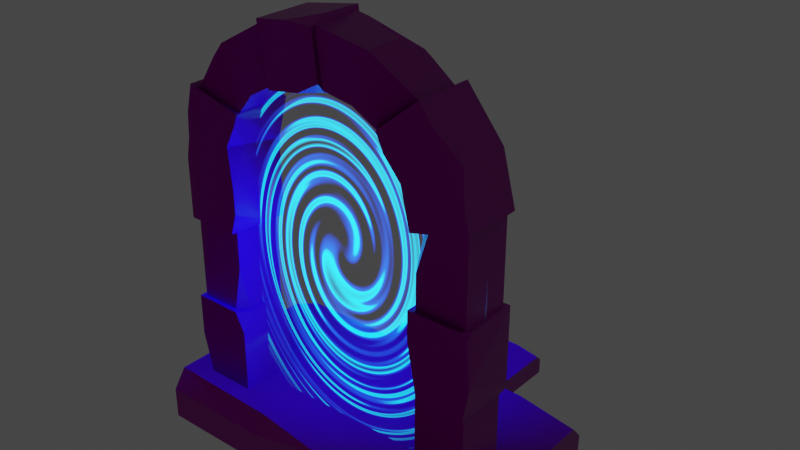 # Source: magicPortal.blend  (saved by Blender 3.6.13; exported with 4.5.12 LTS)
import bpy
from mathutils import Matrix  # noqa: F401  (used for matrix-valued properties, if any)

bpy.ops.wm.read_factory_settings(use_empty=True)
scene = bpy.context.scene
scene.name = 'Scene'

# ---- collections
col_collection = bpy.data.collections.new('Collection'); scene.collection.children.link(col_collection)

# ---- images (referenced by path relative to the original .blend; pixels are not part of the script)
import os
ASSET_DIR = os.environ.get("B2B_ASSET_DIR", "")  # directory of the original .blend (textures are referenced by path, not embedded)
HERE = os.path.dirname(os.path.abspath(__file__))  # packed textures are extracted next to this script under _unpacked/

def load_image(name, relpath, width, height, colorspace="sRGB"):
    """Load a texture the original file referenced (path relative to the .blend, or extracted next to this script)."""
    p = next((c for c in (os.path.join(HERE, relpath), os.path.join(ASSET_DIR, relpath)) if relpath and os.path.exists(c)), "")
    if p:
        img = bpy.data.images.load(p, check_existing=True)
        img.name = name
    else:  # same state as the original file: an image datablock whose file is absent (Cycles renders it pink)
        img = bpy.data.images.new(name, width, height)
        img.source = "FILE"
        img.filepath = "//" + (relpath or name)
    img.colorspace_settings.name = colorspace
    return img
img_stylized_concrete_basecolor_jpg_002 = load_image('Stylized_Concrete_basecolor.jpg.002', 'Stylized_Concrete_basecolor.jpg', 1024, 1024, 'sRGB')
img_stylized_concrete_roughness_jpg_002 = load_image('Stylized_Concrete_roughness.jpg.002', 'Stylized_Concrete_roughness.jpg', 1024, 1024, 'Non-Color')
img_stylized_concrete_normal_jpg_003 = load_image('Stylized_Concrete_normal.jpg.003', 'Stylized_Concrete_normal.jpg', 1024, 1024, 'Non-Color')

# ---- materials (node trees are filled in below, after node groups)
mat_rock_portal = bpy.data.materials.new('rock_portal')
mat_rock_portal.alpha_threshold = 0.0
mat_rock_portal.use_transparent_shadow = False
mat_rock_portal.roughness = 0.5
mat_rock_portal.line_color = (0.0, 0.0, 0.0, 1.0)
mat_magicportal_002 = bpy.data.materials.new('MagicPortal.002')
mat_magicportal_002.surface_render_method = 'BLENDED'
mat_magicportal_002.blend_method = 'BLEND'
mat_magicportal_002.use_transparent_shadow = False
mat_magicportal_002.roughness = 1.0
mat_magicparticles_002 = bpy.data.materials.new('magicParticles.002')
mat_magicparticles_002.use_transparent_shadow = False

# ---- node groups
ng_auto_smooth = bpy.data.node_groups.new('Auto Smooth', 'GeometryNodeTree')
_s = ng_auto_smooth.interface.new_socket(name='Geometry', in_out='OUTPUT', socket_type='NodeSocketGeometry')
_s = ng_auto_smooth.interface.new_socket(name='Geometry', in_out='INPUT', socket_type='NodeSocketGeometry')
_s = ng_auto_smooth.interface.new_socket(name='Angle', in_out='INPUT', socket_type='NodeSocketFloat')
_s.subtype = 'ANGLE'
_s.min_value = 0.0
_s.max_value = 3.142
ng_auto_smooth.is_modifier = True
_N = ng_auto_smooth.nodes; _L = ng_auto_smooth.links
n0 = _N.new('NodeGroupOutput'); n0.name = 'Group Output'; n0.location = (480, -100)
n1 = _N.new('NodeGroupInput'); n1.name = 'Group Input'; n1.location = (-420, -300)
n2 = _N.new('NodeGroupInput'); n2.name = 'Group Input.001'; n2.location = (-60, -100)
n3 = _N.new('GeometryNodeSetShadeSmooth'); n3.name = 'Set Shade Smooth'; n3.location = (120, -100)
n3.domain = 'EDGE'
n4 = _N.new('GeometryNodeSetShadeSmooth'); n4.name = 'Set Shade Smooth.001'; n4.location = (300, -100)
n5 = _N.new('GeometryNodeInputMeshEdgeAngle'); n5.name = 'Edge Angle'; n5.location = (-420, -220)
n6 = _N.new('GeometryNodeInputEdgeSmooth'); n6.name = 'Is Edge Smooth'; n6.location = (-60, -160)
n7 = _N.new('GeometryNodeInputShadeSmooth'); n7.name = 'Is Face Smooth'; n7.location = (-240, -340)
n8 = _N.new('FunctionNodeBooleanMath'); n8.name = 'Boolean Math'; n8.location = (-60, -220)
n9 = _N.new('FunctionNodeCompare'); n9.name = 'Compare'; n9.location = (-240, -180)
n9.operation = 'LESS_EQUAL'
_L.new(n5.outputs[0], n9.inputs[0])
_L.new(n4.outputs[0], n0.inputs[0])
_L.new(n1.outputs[1], n9.inputs[1])
_L.new(n9.outputs[0], n8.inputs[0])
_L.new(n7.outputs[0], n8.inputs[1])
_L.new(n2.outputs[0], n3.inputs[0])
_L.new(n6.outputs[0], n3.inputs[1])
_L.new(n3.outputs[0], n4.inputs[0])
_L.new(n8.outputs[0], n3.inputs[2])
n0.is_active_output = True

# ---- material node trees
mat_rock_portal.use_nodes = True; mat_rock_portal.node_tree.nodes.clear()
_N = mat_rock_portal.node_tree.nodes; _L = mat_rock_portal.node_tree.links
n0 = _N.new('ShaderNodeValue'); n0.name = 'Value'; n0.location = (-1454, -38)
n0.outputs[0].default_value = 0.6
n1 = _N.new('ShaderNodeTexCoord'); n1.name = 'Texture Coordinate'; n1.location = (-1461, 221)
n2 = _N.new('ShaderNodeNormalMap'); n2.name = 'Normal Map'; n2.location = (-608, -104)
n2.inputs[0].default_value = 1.5
n3 = _N.new('ShaderNodeOutputMaterial'); n3.name = 'Material Output'; n3.location = (324, 459)
n4 = _N.new('ShaderNodeBsdfPrincipled'); n4.name = 'Principled BSDF'; n4.location = (34, 459)
n4.distribution = 'GGX'
n4.subsurface_method = 'RANDOM_WALK_SKIN'
n4.inputs[3].default_value = 1.45
n4.inputs[13].default_value = 0.25
n4.inputs[27].default_value = (0.0, 0.0, 0.0, 1.0)
n4.inputs[28].default_value = 1.0
n5 = _N.new('ShaderNodeRGB'); n5.name = 'RGB'; n5.location = (-822, 649)
n5.outputs[0].default_value = (0.7031, 0.6473, 0.661, 1.0)
n6 = _N.new('ShaderNodeMix'); n6.name = 'Mix'; n6.location = (-561, 516)
n6.data_type = 'RGBA'
n6.blend_type = 'MULTIPLY'
n6.inputs[0].default_value = 0.8267
n7 = _N.new('ShaderNodeMapping'); n7.name = 'Mapping'; n7.location = (-1228, 198)
n8 = _N.new('ShaderNodeTexImage'); n8.name = 'Image Texture'; n8.location = (-928, 456)
n8.image = img_stylized_concrete_basecolor_jpg_002
n9 = _N.new('ShaderNodeTexImage'); n9.name = 'Image Texture.002'; n9.location = (-928, 176)
n9.image = img_stylized_concrete_roughness_jpg_002
n10 = _N.new('ShaderNodeTexImage'); n10.name = 'Image Texture.001'; n10.location = (-928, -104)
n10.image = img_stylized_concrete_normal_jpg_003
_L.new(n0.outputs[0], n7.inputs[3])
_L.new(n1.outputs[2], n7.inputs[0])
_L.new(n9.outputs[0], n4.inputs[2])
_L.new(n10.outputs[0], n2.inputs[1])
_L.new(n2.outputs[0], n4.inputs[5])
_L.new(n4.outputs[0], n3.inputs[0])
_L.new(n8.outputs[0], n6.inputs[6])
_L.new(n5.outputs[0], n6.inputs[7])
_L.new(n7.outputs[0], n8.inputs[0])
_L.new(n7.outputs[0], n9.inputs[0])
_L.new(n7.outputs[0], n10.inputs[0])
_L.new(n6.outputs[2], n4.inputs[0])
n3.is_active_output = True
mat_magicportal_002.use_nodes = True; mat_magicportal_002.node_tree.nodes.clear()
_N = mat_magicportal_002.node_tree.nodes; _L = mat_magicportal_002.node_tree.links
n0 = _N.new('ShaderNodeMapping'); n0.name = 'Mapping.001'; n0.location = (-971, -71)
n0.inputs[1].default_value = (-1.0, -1.0, -1.0)
n0.inputs[3].default_value = (2.0, 2.0, 2.0)
n1 = _N.new('ShaderNodeTexCoord'); n1.name = 'Texture Coordinate'; n1.location = (-1170, 283)
n2 = _N.new('ShaderNodeCombineXYZ'); n2.name = 'Combine XYZ'; n2.location = (-196, -66)
n3 = _N.new('ShaderNodeMath'); n3.name = 'Math'; n3.location = (-366, -72)
n3.inputs[1].default_value = 11.1
n4 = _N.new('ShaderNodeMath'); n4.name = 'Math.001'; n4.location = (-586, -73)
n4.operation = 'MULTIPLY'
n4.inputs[1].default_value = 12.0
n5 = _N.new('ShaderNodeMapping'); n5.name = 'Mapping'; n5.location = (58, 351)
n5.inputs[1].default_value = (0.5, 0.5, 0.5)
n6 = _N.new('ShaderNodeTexGradient'); n6.name = 'Gradient Texture.001'; n6.location = (-806, -70)
n6.gradient_type = 'SPHERICAL'
n7 = _N.new('ShaderNodeTexNoise'); n7.name = 'Noise Texture'; n7.location = (264, 341)
n7.inputs[4].default_value = 0.0
n8 = _N.new('ShaderNodeValToRGB'); n8.name = 'Color Ramp'; n8.location = (435, 344)
while len(n8.color_ramp.elements) > 1: n8.color_ramp.elements.remove(n8.color_ramp.elements[-1])
n8.color_ramp.elements[0].position = 0.4255; n8.color_ramp.elements[0].color = (0.0, 0.0, 0.0, 1.0)
_e = n8.color_ramp.elements.new(0.5745); _e.color = (0.0, 0.0648, 1.0, 1.0)
_e = n8.color_ramp.elements.new(0.6145); _e.color = (0.0, 0.4839, 1.0, 1.0)
_e = n8.color_ramp.elements.new(0.8382); _e.color = (0.0, 0.0, 0.0, 1.0)
_e = n8.color_ramp.elements.new(1.0); _e.color = (0.6825, 0.4473, 0.6987, 1.0)
n9 = _N.new('ShaderNodeOutputMaterial'); n9.name = 'Material Output'; n9.location = (1266, 346)
n10 = _N.new('ShaderNodeBsdfPrincipled'); n10.name = 'Principled BSDF'; n10.location = (994, 343)
n10.distribution = 'GGX'
n10.subsurface_method = 'RANDOM_WALK_SKIN'
n10.inputs[3].default_value = 1.45
n10.inputs[28].default_value = 21.0
n11 = _N.new('ShaderNodeMix'); n11.name = 'Mix'; n11.location = (735, -96)
n11.data_type = 'RGBA'
n11.blend_type = 'MULTIPLY'
n11.inputs[0].default_value = 0.9333
_L.new(n1.outputs[3], n5.inputs[0])
_L.new(n0.outputs[0], n6.inputs[0])
_L.new(n1.outputs[0], n0.inputs[0])
_L.new(n4.outputs[0], n3.inputs[0])
_L.new(n2.outputs[0], n5.inputs[2])
_L.new(n3.outputs[0], n2.inputs[2])
_L.new(n6.outputs[0], n4.inputs[0])
_L.new(n5.outputs[0], n7.inputs[0])
_L.new(n10.outputs[0], n9.inputs[0])
_L.new(n11.outputs[2], n10.inputs[4])
_L.new(n6.outputs[0], n11.inputs[6])
_L.new(n7.outputs[0], n8.inputs[0])
_L.new(n8.outputs[0], n10.inputs[27])
_L.new(n8.outputs[0], n11.inputs[7])
n9.is_active_output = True
mat_magicparticles_002.use_nodes = True; mat_magicparticles_002.node_tree.nodes.clear()
_N = mat_magicparticles_002.node_tree.nodes; _L = mat_magicparticles_002.node_tree.links
n0 = _N.new('ShaderNodeObjectInfo'); n0.name = 'Object Info'; n0.location = (-334, 289)
n1 = _N.new('ShaderNodeOutputMaterial'); n1.name = 'Material Output'; n1.location = (565, 256)
n2 = _N.new('ShaderNodeEmission'); n2.name = 'Emission'; n2.location = (310, 207)
n2.inputs[1].default_value = 5.5
n3 = _N.new('ShaderNodeMath'); n3.name = 'Math'; n3.location = (-152, 332)
n3.operation = 'MULTIPLY_ADD'
n3.inputs[1].default_value = 0.2
n4 = _N.new('ShaderNodeRGB'); n4.name = 'RGB'; n4.location = (-127, 140)
n4.outputs[0].default_value = (0.0, 1.0, 0.07207, 1.0)
n5 = _N.new('ShaderNodeHueSaturation'); n5.name = 'Hue/Saturation/Value'; n5.location = (45, 335)
_L.new(n2.outputs[0], n1.inputs[0])
_L.new(n0.outputs[5], n3.inputs[0])
_L.new(n3.outputs[0], n5.inputs[0])
_L.new(n4.outputs[0], n5.inputs[4])
_L.new(n5.outputs[0], n2.inputs[0])
n1.is_active_output = True

# ---- world
world_world = bpy.data.worlds.new('World'); scene.world = world_world
world_world.use_nodes = True; world_world.node_tree.nodes.clear()
_N = world_world.node_tree.nodes; _L = world_world.node_tree.links
n0 = _N.new('ShaderNodeOutputWorld'); n0.name = 'World Output'; n0.location = (300, 300)
n1 = _N.new('ShaderNodeBackground'); n1.name = 'Background'; n1.location = (10, 300)
n1.inputs[0].default_value = (0.05088, 0.05088, 0.05088, 1.0)
_L.new(n1.outputs[0], n0.inputs[0])
n0.is_active_output = True
world_world.color = (0.05088, 0.05088, 0.05088)
world_world.use_sun_shadow = False
world_world.sun_shadow_jitter_overblur = 0.0

# ---- lights
light_point_005 = bpy.data.lights.new('Point.005', 'POINT')
light_point_005.color = (0.0, 0.4328, 0.9047)
light_point_005.transmission_factor = 0.0
light_point_005.use_shadow = False
light_point_005.energy = 100.0
light_point_005.shadow_maximum_resolution = 0.006
light_point_005.use_absolute_resolution = True

# ---- meshes
me_plane_008 = bpy.data.meshes.new('Plane.008')
me_plane_008.from_pydata([(1.682, 0.629, 3.546), (1.265, 0.629, 4.069), (-0.007186, 0.629, 4.517), (1.832, 0.629, 2.963), (1.832, -0.05447, 2.963), (1.265, -0.05447, 4.069), (-1.833, 0.629, 2.958), (-1.838, 0.629, 0.03434), (-0.6605, -0.05447, 4.408), (-1.684, -0.05447, 3.537), (-0.6605, 0.629, 4.408), (-1.684, 0.629, 3.537), (1.835, 0.629, 1.98), (-1.835, -0.05447, 1.98), (-1.836, -0.05447, 1.007), (0.7271, 0.629, 3.643), (1.168, 0.629, 2.79), (-1.152, -0.05447, 0.03339), (1.168, -0.05447, 2.79), (1.069, -0.05447, 3.24), (-1.152, 0.629, 0.03339), (-0.5476, -0.05447, 3.731), (-1.02, -0.05447, 3.366), (0.1058, 0.629, 3.84), (-0.5476, 0.629, 3.731), (-1.02, 0.629, 3.366), (-1.153, 0.629, 2.871), (1.149, -0.05447, 1.979), (1.15, 0.629, 1.006), (-1.149, 0.629, 1.978), (1.741, -0.05447, 1.979), (1.835, 0.03982, 1.98), (1.835, -0.05447, 1.885), (1.264, -0.05447, 1.006), (1.15, 0.05918, 1.006), (1.149, -0.05447, 1.639), (1.594, -0.05447, 3.502), (1.412, -0.05447, 3.884), (1.682, 0.04359, 3.546), (1.781, -0.05447, 3.162), (-1.15, -0.05447, 2.222), (-1.149, 0.4374, 1.978), (-1.222, -0.05447, 1.978), (1.883, -0.05447, 1.389), (1.814, -0.05447, 1.007), (1.814, 0.629, 1.007), (1.836, 0.629, 1.108), (-1.785, -0.05447, 2.924), (-1.834, -0.05447, 2.689), (-1.833, 0.404, 2.958), (-1.766, -0.05447, 3.218), (-1.729, -0.05447, 0.03419), (-1.838, 0.05389, 0.03434), (-1.837, -0.05447, 0.5156), (-1.782, 0.629, 1.006), (-1.836, 0.2497, 1.007), (-1.837, 0.629, 0.6277), (-0.2942, -0.0566, 4.462), (-0.007164, 0.1751, 4.53), (0.04076, -0.0566, 4.46), (1.069, 0.5292, 3.24), (1.153, 0.629, 2.881), (1.158, 0.629, 3.285), (0.9068, 0.629, 3.431), (1.216, 0.629, 1.979), (1.156, 0.236, 1.979), (1.15, 0.629, 1.336), (0.867, -0.05447, 3.478), (0.7271, 0.1617, 3.643), (0.7819, -0.05447, 3.673), (0.1024, -0.0554, 3.942), (0.1058, 0.02839, 3.84), (-0.1624, -0.05447, 3.795), (-1.073, -0.05447, 3.222), (-1.153, 0.1243, 2.96), (-1.151, -0.05447, 2.496), (-1.2, -0.05447, 2.975), (-1.834, 0.629, 2.547), (-1.835, 0.5376, 1.98), (-1.743, 0.629, 1.979), (-1.151, 0.629, 0.2828), (-1.15, 0.5197, 1.006), (-1.259, 0.629, 1.006), (-1.15, -0.05447, 0.7774), (-1.266, -0.05447, 1.006), (-1.15, 0.06166, 1.006)], [], [(79, 29, 41, 42, 13, 78), (39, 4, 3, 0, 38), (45, 28, 66, 64, 12, 46), (7, 20, 17, 51, 52), (41, 29, 26, 74, 75, 40), (3, 16, 61, 62, 0), (59, 70, 71, 23, 2, 58), (1, 15, 68, 69, 5), (17, 20, 80, 81, 85, 83), (9, 22, 25, 11), (8, 57, 58, 2, 10), (50, 9, 11, 6, 49), (13, 42, 40, 75, 76, 47, 48), (19, 60, 61, 16, 18), (10, 24, 21, 8), (2, 23, 24, 10), (13, 48, 49, 6, 77, 78), (11, 25, 26, 6), (4, 18, 16, 3), (5, 69, 67, 19, 36, 37), (5, 37, 38, 0, 1), (30, 27, 35, 33, 44, 43, 32), (30, 32, 31), (12, 64, 65, 27, 30, 31), (33, 35, 34), (44, 33, 34, 28, 45), (36, 39, 38, 37), (36, 19, 18, 4, 39), (40, 42, 41), (43, 44, 45, 46), (32, 43, 46, 12, 31), (47, 50, 49, 48), (74, 26, 25, 22, 73), (51, 53, 52), (14, 84, 85, 81, 82, 54, 55), (54, 56, 55), (53, 14, 55, 56, 7, 52), (57, 59, 58), (21, 24, 23, 71, 72), (60, 63, 62, 61), (0, 62, 63, 15, 1), (64, 66, 65), (27, 65, 66, 28, 34, 35), (67, 69, 68), (68, 15, 63, 60, 19, 67), (70, 72, 71), (8, 21, 72, 70, 59, 57), (73, 76, 75, 74), (47, 76, 73, 22, 9, 50), (77, 79, 78), (6, 26, 29, 79, 77), (80, 82, 81), (54, 82, 80, 20, 7, 56), (83, 85, 84), (51, 17, 83, 84, 14, 53)])
_uv = me_plane_008.uv_layers.new(name='UVMap')
_uv.uv.foreach_set('vector', [0.0, 0.0, 0.0, 0.0, 0.0, 0.0, 0.0, 0.0, 0.0, 0.0, 0.0, 0.0, 0.0, 0.0, 0.0, 0.0, 0.0, 0.0, 0.0, 0.0, 0.0, 0.0, 0.0, 0.0, 0.0, 0.0, 0.0, 0.0, 0.0, 0.0, 0.0, 0.0, 0.0, 0.0, 0.0, 0.0, 0.0, 0.0, 0.0, 0.0, 0.0, 0.0, 0.0, 0.0, 0.0, 0.0, 0.0, 0.0, 0.0, 0.0, 0.0, 0.0, 0.0, 0.0, 0.0, 0.0, 0.0, 0.0, 0.0, 0.0, 0.0, 0.0, 0.0, 0.0, 0.0, 0.0, 0.0, 0.0, 0.0, 0.0, 0.0, 0.0, 0.0, 0.0, 0.0, 0.0, 0.0, 0.0, 0.0, 0.0, 0.0, 0.0, 0.0, 0.0, 0.0, 0.0, 0.0, 0.0, 0.0, 0.0, 0.0, 0.0, 0.0, 0.0, 0.0, 0.0, 0.0, 0.0, 0.0, 0.0, 0.0, 0.0, 0.0, 0.0, 0.0, 0.0, 0.0, 0.0, 0.0, 0.0, 0.0, 0.0, 0.0, 0.0, 0.0, 0.0, 0.0, 0.0, 0.0, 0.0, 0.0, 0.0, 0.0, 0.0, 0.0, 0.0, 0.0, 0.0, 0.0, 0.0, 0.0, 0.0, 0.0, 0.0, 0.0, 0.0, 0.0, 0.0, 0.0, 0.0, 0.0, 0.0, 0.0, 0.0, 0.0, 0.0, 0.0, 0.0, 0.0, 0.0, 0.0, 0.0, 0.0, 0.0, 0.0, 0.0, 0.0, 0.0, 0.0, 0.0, 0.0, 0.0, 0.0, 0.0, 0.0, 0.0, 0.0, 0.0, 0.0, 0.0, 0.0, 0.0, 0.0, 0.0, 0.0, 0.0, 0.0, 0.0, 0.0, 0.0, 0.0, 0.0, 0.0, 0.0, 0.0, 0.0, 0.0, 0.0, 0.0, 0.0, 0.0, 0.0, 0.0, 0.0, 0.0, 0.0, 0.0, 0.0, 0.0, 0.0, 0.0, 0.0, 0.0, 0.0, 0.0, 0.0, 0.0, 0.0, 0.0, 0.0, 0.0, 0.0, 0.0, 0.0, 0.0, 0.0, 0.0, 0.0, 0.0, 0.0, 0.0, 0.0, 0.0, 0.0, 0.0, 0.0, 0.0, 0.0, 0.0, 0.0, 0.0, 0.0, 0.0, 0.0, 0.0, 0.0, 0.0, 0.0, 0.0, 0.0, 0.0, 0.0, 0.0, 0.0, 0.0, 0.0, 0.0, 0.0, 0.0, 0.0, 0.0, 0.0, 0.0, 0.0, 0.0, 0.0, 0.0, 0.0, 0.0, 0.0, 0.0, 0.0, 0.0, 0.0, 0.0, 0.0, 0.0, 0.0, 0.0, 0.0, 0.0, 0.0, 0.0, 0.0, 0.0, 0.0, 0.0, 0.0, 0.0, 0.0, 0.0, 0.0, 0.0, 0.0, 0.0, 0.0, 0.0, 0.0, 0.0, 0.0, 0.0, 0.0, 0.0, 0.0, 0.0, 0.0, 0.0, 0.0, 0.0, 0.0, 0.0, 0.0, 0.0, 0.0, 0.0, 0.0, 0.0, 0.0, 0.0, 0.0, 0.0, 0.0, 0.0, 0.0, 0.0, 0.0, 0.0, 0.0, 0.0, 0.0, 0.0, 0.0, 0.0, 0.0, 0.0, 0.0, 0.0, 0.0, 0.0, 0.0, 0.0, 0.0, 0.0, 0.0, 0.0, 0.0, 0.0, 0.0, 0.0, 0.0, 0.0, 0.0, 0.0, 0.0, 0.0, 0.0, 0.0, 0.0, 0.0, 0.0, 0.0, 0.0, 0.0, 0.0, 0.0, 0.0, 0.0, 0.0, 0.0, 0.0, 0.0, 0.0, 0.0, 0.0, 0.0, 0.0, 0.0, 0.0, 0.0, 0.0, 0.0, 0.0, 0.0, 0.0, 0.0, 0.0, 0.0, 0.0, 0.0, 0.0, 0.0, 0.0, 0.0, 0.0, 0.0, 0.0, 0.0, 0.0, 0.0, 0.0, 0.0, 0.0, 0.0, 0.0, 0.0, 0.0, 0.0, 0.0, 0.0, 0.0, 0.0, 0.0, 0.0, 0.0, 0.0, 0.0, 0.0, 0.0, 0.0, 0.0, 0.0, 0.0, 0.0, 0.0, 0.0, 0.0, 0.0, 0.0, 0.0, 0.0, 0.0, 0.0, 0.0, 0.0, 0.0, 0.0, 0.0, 0.0, 0.0, 0.0, 0.0, 0.0, 0.0, 0.0, 0.0, 0.0, 0.0, 0.0, 0.0, 0.0, 0.0, 0.0, 0.0, 0.0, 0.0, 0.0, 0.0, 0.0, 0.0, 0.0, 0.0, 0.0, 0.0, 0.0, 0.0, 0.0, 0.0, 0.0, 0.0, 0.0, 0.0, 0.0, 0.0, 0.0, 0.0, 0.0, 0.0, 0.0, 0.0, 0.0, 0.0, 0.0, 0.0, 0.0, 0.0, 0.0, 0.0, 0.0, 0.0, 0.0, 0.0, 0.0, 0.0, 0.0, 0.0, 0.0, 0.0, 0.0, 0.0, 0.0, 0.0, 0.0, 0.0, 0.0, 0.0, 0.0, 0.0, 0.0, 0.0, 0.0, 0.0, 0.0, 0.0, 0.0, 0.0, 0.0, 0.0, 0.0, 0.0, 0.0, 0.0, 0.0, 0.0, 0.0, 0.0, 0.0, 0.0, 0.0, 0.0, 0.0, 0.0, 0.0, 0.0, 0.0])
_uv = me_plane_008.uv_layers.new(name='automap')
_uv.uv.foreach_set('vector', [-0.3624, 0.3001, -0.04947, 0.3001, -0.04947, 0.4009, -0.08804, 0.6598, -0.4105, 0.6598, -0.4105, 0.3482, 0.8595, 0.6598, 0.7546, 0.6598, 0.7546, 0.3001, 1.061, 0.3001, 1.061, 0.6082, 1.51, -0.2749, 1.161, -0.2754, 1.16, -0.1016, 1.195, 0.2368, 1.521, 0.237, 1.521, -0.2215, -0.4119, 0.3001, -0.0509, 0.3001, -0.0509, 0.6598, -0.3549, 0.6598, -0.4119, 0.6028, 0.2363, 0.4009, 0.2363, 0.3001, 0.7062, 0.3001, 0.7531, 0.5657, 0.509, 0.6598, 0.3649, 0.6598, 1.519, 0.7546, 1.17, 0.6635, 1.162, 0.7112, 1.165, 0.9239, 1.44, 1.061, 1.542, 0.6609, 1.27, 0.6603, 1.216, 0.6162, 1.216, 0.3001, 1.572, 0.3001, 1.579, 0.539, 1.221, 0.3001, 0.9379, 0.3001, 0.9379, 0.546, 0.9667, 0.6598, 1.221, 0.6598, -0.7873, 0.6598, -0.7873, 0.3001, -0.656, 0.3001, -0.2754, 0.3576, -0.2754, 0.5987, -0.3956, 0.6598, -0.3311, 0.6598, 0.01858, 0.6598, 0.01858, 0.3001, -0.3311, 0.3001, 0.2075, 0.6598, 0.4003, 0.6609, 0.5514, 0.539, 0.5514, 0.3001, 0.2075, 0.3001, 0.8889, 0.6598, 1.057, 0.6598, 1.057, 0.3001, 0.7518, 0.3001, 0.7518, 0.4185, -0.4105, 0.237, -0.08804, 0.2365, -0.05013, 0.3649, -0.05074, 0.509, -0.07642, 0.761, -0.3843, 0.7339, -0.41, 0.6102, 0.9005, 0.6598, 0.9005, 0.3526, 0.7112, 0.3001, 0.6635, 0.3001, 0.6635, 0.6598, 1.515, 0.3001, 1.159, 0.3001, 1.159, 0.6598, 1.515, 0.6598, 0.5514, 1.572, 0.6108, 1.216, 0.267, 1.159, 0.2075, 1.515, 0.237, 0.6598, 0.6102, 0.6598, 0.7518, 0.4185, 0.7518, 0.3001, 0.5355, 0.3001, 0.237, 0.3482, -0.3311, 1.057, 0.01858, 0.9667, -0.05187, 0.7062, -0.4098, 0.7518, 1.519, 0.6598, 1.17, 0.6598, 1.17, 0.3001, 1.519, 0.3001, 1.221, 1.337, 0.9667, 1.128, 1.011, 1.026, 1.118, 0.9005, 1.394, 1.038, 1.298, 1.239, 1.337, 0.6598, 1.239, 0.6598, 1.061, 0.6082, 1.061, 0.3001, 1.337, 0.3001, 1.471, 0.237, 1.16, 0.2365, 1.16, 0.05754, 1.22, -0.2753, 1.51, -0.2749, 1.546, -0.07364, 1.521, 0.1874, 1.471, 0.6598, 1.521, 0.6598, 1.521, 0.6102, 1.521, 0.3001, 1.195, 0.3001, 1.164, 0.5069, 1.16, 0.6598, 1.471, 0.6598, 1.521, 0.6102, 1.22, -0.2753, 1.16, 0.05754, 1.161, -0.2754, 1.51, 0.6598, 1.22, 0.6598, 1.161, 0.6, 1.161, 0.3001, 1.51, 0.3001, 1.394, 1.038, 1.492, 0.8595, 1.44, 1.061, 1.298, 1.239, 1.394, 1.038, 1.118, 0.9005, 1.17, 0.6635, 1.519, 0.7546, 1.492, 0.8595, 0.3649, 0.6598, 0.2365, 0.6598, 0.2363, 0.4009, -0.07364, 0.6598, -0.2749, 0.6598, -0.2749, 0.3001, -0.2215, 0.3001, 0.1874, 0.6598, -0.07364, 0.6598, -0.2215, 0.3001, 0.237, 0.3001, 0.237, 0.6102, 0.7339, 0.6598, 0.8889, 0.6598, 0.7518, 0.4185, 0.6102, 0.6598, 0.7531, 0.5657, 0.7062, 0.3001, 0.9667, 0.3001, 0.9667, 0.6598, 0.8908, 0.6598, -0.7868, 0.6598, -0.5334, 0.6598, -0.7868, 0.6028, -0.4112, 0.6598, -0.1113, 0.6598, -0.05019, 0.5987, -0.05019, 0.3576, -0.1077, 0.3001, -0.3828, 0.3001, -0.4112, 0.4997, -0.2751, 0.3001, -0.4745, 0.3001, -0.2749, 0.4997, -0.5334, 0.6598, -0.2749, 0.6598, -0.2749, 0.4997, -0.4745, 0.3001, -0.7868, 0.3001, -0.7868, 0.6028, 0.4003, 0.6609, 0.5766, 0.6609, 0.5514, 0.539, 0.267, 0.6598, 0.267, 0.3001, 0.6108, 0.3001, 0.6108, 0.6162, 0.4697, 0.6598, 1.118, 0.9005, 1.032, 1.001, 1.165, 0.9239, 1.162, 0.7112, 1.44, 1.061, 1.165, 0.9239, 1.032, 1.001, 0.9379, 1.112, 1.221, 1.337, 0.2368, 0.3001, -0.1016, 0.3001, 0.2365, 0.5069, 0.2365, 0.6598, 0.2365, 0.5069, -0.1016, 0.3001, -0.2754, 0.3001, -0.2754, 0.6, 0.05754, 0.6598, 1.026, 0.6598, 1.128, 0.6598, 1.112, 0.546, 1.112, 0.546, 1.112, 0.3001, 1.001, 0.3001, 0.9005, 0.3526, 0.9005, 0.6598, 1.026, 0.6598, 0.6091, 1.27, 0.4697, 1.193, 0.6108, 1.216, 0.2075, 1.515, 0.267, 1.159, 0.4697, 1.193, 0.6091, 1.27, 0.5766, 1.542, 0.4003, 1.544, 0.8908, 0.6598, 0.761, 0.6598, 0.509, 0.6598, 0.7531, 0.5657, -0.3843, 0.7339, -0.07642, 0.761, -0.009545, 0.8908, 0.01858, 0.9667, -0.3311, 1.057, -0.3744, 0.8889, 0.5355, 0.3001, 0.2369, 0.3001, 0.237, 0.3482, -0.4098, 0.7518, -0.05187, 0.7062, -0.04947, 0.2363, -0.3624, 0.2369, -0.4101, 0.5355, -0.656, 0.3001, -0.2753, 0.3001, -0.2754, 0.3576, -0.3828, -0.2751, -0.1077, -0.2753, -0.05072, -0.656, -0.0509, -0.7873, -0.4119, -0.7868, -0.4115, -0.4745, -0.3956, 0.6598, -0.2754, 0.5987, -0.2753, 0.6598, -0.3549, -0.7868, -0.0509, -0.7873, -0.05035, -0.3956, -0.1113, -0.2753, -0.4112, -0.2749, -0.4116, -0.5334])
_uv.active_render = True
me_plane_008.materials.append(mat_rock_portal)
me_plane_008.auto_texspace = False
me_plane_008.update()
me_plane_010 = bpy.data.meshes.new('Plane.010')
me_plane_010.from_pydata([(-2.042, -1.018, -0.5571), (2.042, -1.018, -0.5571), (-2.042, 1.459, -0.5571), (2.042, 1.459, -0.5571), (0.6806, -1.018, 0.03887), (-0.6806, 1.459, 0.03887), (-0.6806, -1.018, -0.5571), (0.6806, -1.018, -0.5571), (0.6806, 1.459, -0.5571), (-0.6806, 1.459, -0.5571), (-2.042, 0.2203, 0.03887), (2.042, 0.2203, 0.03887), (-2.042, 0.2203, -0.5571), (2.042, 0.2203, -0.5571), (-0.6806, 0.2203, -0.5571), (0.6806, 0.2203, -0.5571), (-0.6806, 0.2203, 0.03887), (0.6806, 0.2203, 0.03887), (-2.042, -0.8405, 0.03887), (-2.042, -1.018, -0.1829), (-0.6806, -1.018, -0.1829), (-0.6806, -0.8845, 0.03887), (0.2137, -1.018, 0.03887), (2.042, -0.7736, 0.03887), (2.042, -1.018, -0.2059), (1.797, -1.018, 0.03887), (1.258, 1.459, 0.03887), (2.042, 1.459, -0.1217), (2.042, 1.298, 0.03887), (-2.042, 1.252, 0.03887), (-2.042, 1.459, -0.4021), (-1.835, 1.459, 0.03887), (-0.4893, 1.459, 0.03887), (0.6806, 1.459, -0.1068), (0.8263, 1.459, 0.03887), (0.6806, 1.313, 0.03887)], [], [(15, 8, 3, 13), (24, 1, 13, 11, 23), (19, 0, 6, 20), (30, 2, 12, 10, 29), (33, 8, 9, 5, 32), (27, 3, 8, 33, 34, 26), (22, 4, 17, 16, 21), (12, 2, 9, 14), (14, 9, 8, 15), (5, 9, 2, 30, 31), (17, 11, 28, 26, 34, 35), (20, 6, 7, 4, 22), (10, 12, 0, 19, 18), (6, 14, 15, 7), (0, 12, 14, 6), (7, 15, 13, 1), (4, 7, 1, 24, 25), (20, 22, 21), (18, 19, 20, 21), (18, 21, 16, 10), (23, 25, 24), (4, 25, 23, 11, 17), (26, 28, 27), (11, 13, 3, 27, 28), (29, 31, 30), (10, 16, 5, 31, 29), (32, 35, 34, 33), (16, 17, 35, 32, 5)])
_uv = me_plane_010.uv_layers.new(name='UVMap')
_uv.uv.foreach_set('vector', [0.6667, 0.5, 0.6667, 1.0, 1.0, 1.0, 1.0, 0.5, 1.0, 0.0, 1.0, 0.0, 1.0, 0.5, 1.0, 0.5, 1.0, 0.09881, 0.0, 0.0, 0.0, 0.0, 0.3333, 0.0, 0.3333, 0.0, 0.0, 1.0, 0.0, 1.0, 0.0, 0.5, 0.0, 0.5, 0.0, 0.9167, 0.6667, 1.0, 0.6667, 1.0, 0.3333, 1.0, 0.3333, 1.0, 0.631, 1.0, 1.0, 1.0, 1.0, 1.0, 0.6667, 1.0, 0.6667, 1.0, 0.7408, 1.0, 0.9607, 1.0, 0.5523, 0.0, 0.6667, 0.0, 0.6667, 0.5, 0.3333, 0.5, 0.3333, 0.1105, 0.0, 0.5, 0.0, 1.0, 0.3333, 1.0, 0.3333, 0.5, 0.3333, 0.5, 0.3333, 1.0, 0.6667, 1.0, 0.6667, 0.5, 0.3333, 1.0, 0.3333, 1.0, 0.0, 1.0, 0.0, 1.0, 0.05056, 1.0, 0.6667, 0.5, 1.0, 0.5, 1.0, 0.9352, 0.9607, 1.0, 0.7408, 1.0, 0.6667, 0.9412, 0.3333, 0.0, 0.3333, 0.0, 0.6667, 0.0, 0.6667, 0.0, 0.5523, 0.0, 0.0, 0.5, 0.0, 0.5, 0.0, 0.0, 0.0, 0.0, 0.0, 0.1105, 0.3333, 0.0, 0.3333, 0.5, 0.6667, 0.5, 0.6667, 0.0, 0.0, 0.0, 0.0, 0.5, 0.3333, 0.5, 0.3333, 0.0, 0.6667, 0.0, 0.6667, 0.5, 1.0, 0.5, 1.0, 0.0, 0.6667, 0.0, 0.6667, 0.0, 1.0, 0.0, 1.0, 0.0, 0.9401, 0.0, 0.3333, 0.0, 0.5523, 0.0, 0.3333, 0.0, 0.0, 0.1105, 0.0, 0.0, 0.3333, 0.0, 0.3333, 0.1105, 0.0, 0.1105, 0.3333, 0.1105, 0.3333, 0.5, 0.0, 0.5, 1.0, 0.09881, 0.9401, 0.0, 1.0, 0.0, 0.6667, 0.0, 0.9401, 0.0, 1.0, 0.09881, 1.0, 0.5, 0.6667, 0.5, 0.9607, 1.0, 1.0, 0.9352, 1.0, 1.0, 1.0, 0.5, 1.0, 0.5, 1.0, 1.0, 1.0, 1.0, 1.0, 0.9352, 0.0, 0.9167, 0.05056, 1.0, 0.0, 1.0, 0.0, 0.5, 0.3333, 0.5, 0.3333, 1.0, 0.05056, 1.0, 0.0, 0.9167, 0.631, 1.0, 0.6667, 0.9412, 0.7408, 1.0, 0.6667, 1.0, 0.3333, 0.5, 0.6667, 0.5, 0.6667, 0.9412, 0.631, 1.0, 0.3333, 1.0])
_uv = me_plane_010.uv_layers.new(name='automap')
_uv.uv.foreach_set('vector', [1.177, 0.4895, 1.177, 1.728, 2.538, 1.728, 2.538, 0.4895, -0.7492, 0.5077, -0.7492, 0.1565, 0.4895, 0.1565, 0.4895, 0.7525, -0.5044, 0.7525, -1.546, 0.5307, -1.546, 0.1565, -0.1846, 0.1565, -0.1846, 0.5307, 1.728, 0.3115, 1.728, 0.1565, 0.4895, 0.1565, 0.4895, 0.7525, 1.522, 0.7525, 1.177, 0.6069, 1.177, 0.1565, -0.1846, 0.1565, -0.1846, 0.7525, 0.006719, 0.7525, 2.538, 0.5919, 2.538, 0.1565, 1.177, 0.1565, 1.177, 0.6069, 1.322, 0.7525, 1.754, 0.7525, 0.7098, -0.7492, 1.177, -0.7492, 1.177, 0.4895, -0.1846, 0.4895, -0.1846, -0.6153, -1.546, 0.4895, -1.546, 1.728, -0.1846, 1.728, -0.1846, 0.4895, -0.1846, 0.4895, -0.1846, 1.728, 1.177, 1.728, 1.177, 0.4895, -0.1846, 0.7525, -0.1846, 0.1565, -1.546, 0.1565, -1.546, 0.3115, -1.339, 0.7525, 1.177, 0.4895, 2.538, 0.4895, 2.538, 1.568, 1.754, 1.728, 1.322, 1.728, 1.177, 1.582, -0.1846, 0.5307, -0.1846, 0.1565, 1.177, 0.1565, 1.177, 0.7525, 0.7098, 0.7525, 0.4895, 0.7525, 0.4895, 0.1565, -0.7492, 0.1565, -0.7492, 0.5307, -0.5713, 0.7525, -0.1846, -0.7492, -0.1846, 0.4895, 1.177, 0.4895, 1.177, -0.7492, -1.546, -0.7492, -1.546, 0.4895, -0.1846, 0.4895, -0.1846, -0.7492, 1.177, -0.7492, 1.177, 0.4895, 2.538, 0.4895, 2.538, -0.7492, 1.177, 0.7525, 1.177, 0.1565, 2.538, 0.1565, 2.538, 0.5077, 2.293, 0.7525, -0.1846, 0.5307, 0.7098, 0.7525, -0.1846, 0.7525, -1.546, 0.7525, -1.546, 0.5307, -0.1846, 0.5307, -0.1846, 0.7525, -1.546, -0.5713, -0.1846, -0.6153, -0.1846, 0.4895, -1.546, 0.4895, -0.5044, 0.7525, -0.7492, 0.7525, -0.7492, 0.5077, 1.177, -0.7492, 2.293, -0.7492, 2.538, -0.5044, 2.538, 0.4895, 1.177, 0.4895, 1.754, 1.728, 2.538, 1.568, 2.538, 1.728, 0.4895, 0.7525, 0.4895, 0.1565, 1.728, 0.1565, 1.728, 0.5919, 1.568, 0.7525, -1.546, 0.7525, -1.339, 0.7525, -1.546, 0.3115, -1.546, 0.4895, -0.1846, 0.4895, -0.1846, 1.728, -1.339, 1.728, -1.546, 1.522, 0.006719, 1.728, 1.177, 1.582, 1.322, 1.728, 1.177, 1.728, -0.1846, 0.4895, 1.177, 0.4895, 1.177, 1.582, 0.006719, 1.728, -0.1846, 1.728])
_uv.active_render = True
me_plane_010.materials.append(mat_rock_portal)
me_plane_010.auto_texspace = False
me_plane_010.update()
me_plane_004 = bpy.data.meshes.new('Plane.004')
me_plane_004.from_pydata([(-1.205, 4.371e-08, 0.03428), (1.205, 4.371e-08, 0.03428), (-5.122e-09, 0.5745, 3.885), (1.205, 0.5745, 0.03428), (-5.122e-09, -4.371e-08, 3.885), (-1.205, -2.159e-08, 2.883), (-0.4597, -4.203e-08, 3.809), (-0.8515, -3.723e-08, 3.592), (-1.113, -3.005e-08, 3.266), (-1.205, 0.5745, 0.03428), (0.4597, -4.203e-08, 3.809), (0.8515, -3.723e-08, 3.592), (1.113, -3.005e-08, 3.266), (-1.205, 0.5745, 2.883), (-0.4597, 0.5745, 3.809), (-0.8515, 0.5745, 3.592), (-1.113, 0.5745, 3.266), (1.205, 0.5745, 2.883), (0.4597, 0.5745, 3.809), (0.8515, 0.5745, 3.592), (1.113, 0.5745, 3.266), (1.642, 0.5745, 3.526), (-5.122e-09, 0.5745, 4.474), (0.6533, -6.632e-08, 4.365), (-5.122e-09, -6.944e-08, 4.474), (1.79, 0.5745, 2.952), (-1.79, -2.461e-08, 2.952), (-1.794, 4.371e-08, 0.03428), (1.79, -2.461e-08, 2.952), (1.642, -4.14e-08, 3.526), (1.23, -5.692e-08, 4.042), (1.794, 0.5745, 0.03428), (-1.79, 0.5745, 2.952), (-1.794, 0.5745, 0.03428), (-0.6533, -6.632e-08, 4.365), (-1.23, -5.692e-08, 4.042), (-0.6533, 0.5745, 4.365), (-1.23, 0.5745, 4.042), (-1.642, 0.5745, 3.526), (-1.205, 1.798e-10, 1.933), (-1.205, 0.5745, 1.933), (-1.205, 0.5745, 0.9838), (-1.791, -1.833e-09, 1.979), (-1.793, 2.094e-08, 1.007), (-1.791, 0.5745, 1.979), (1.205, 2.195e-08, 0.9838), (1.205, 1.798e-10, 1.933), (1.205, 0.5745, 0.9838), (1.793, 2.094e-08, 1.007), (1.791, -1.833e-09, 1.979), (1.793, 0.5745, 1.007), (1.791, 0.5745, 1.979), (-1.793, 0.4821, 1.007), (-1.792, 0.5745, 1.578), (-1.7, 0.5745, 1.003), (-1.793, 0.5745, 0.9145), (1.181, 0.5745, 3.983), (0.9456, 0.5566, 4.201), (1.23, 0.498, 4.042), (1.278, 0.5745, 3.982), (0.173, 0.5745, 4.445), (0.6533, 0.4295, 4.365), (0.8262, 0.5745, 4.268), (0.6056, 0.5745, 4.228), (1.205, 0.5745, 2.438), (1.391, 0.5745, 1.948), (1.237, 0.5745, 1.747), (1.217, 0.3878, 1.933), (-1.205, 0.1176, 0.9838), (-1.205, 9.096e-09, 1.544), (-1.323, 2.174e-08, 0.9885), (-1.205, 2.464e-08, 0.8663), (-1.359, -5.208e-08, 3.881), (-1.642, 0.1271, 3.526), (-1.673, -3.78e-08, 3.403), (-1.528, -3.895e-08, 3.47), (1.37, -2.244e-08, 2.902), (1.167, -2.516e-08, 3.045), (1.205, 0.1663, 2.883), (1.205, -9.683e-09, 2.364), (1.793, 3.509e-08, 0.6553), (1.604, 4.371e-08, 0.03428), (1.794, 0.1777, 0.03428)], [], [(5, 13, 16, 8), (11, 19, 20, 12), (39, 40, 13, 5), (6, 14, 2, 4), (10, 18, 19, 11), (45, 47, 3, 1), (7, 15, 14, 6), (4, 2, 18, 10), (8, 16, 15, 7), (24, 23, 61, 60, 22), (42, 26, 32, 44), (34, 24, 22, 36), (30, 29, 21, 59, 58), (35, 34, 36, 37), (23, 30, 58, 57, 62, 61), (29, 28, 25, 21), (5, 8, 75, 74, 26), (43, 42, 44, 53, 52), (17, 20, 21, 25), (15, 16, 38, 37), (6, 4, 24, 34), (39, 5, 26, 42), (16, 13, 32, 38), (7, 6, 34, 35), (48, 80, 82, 31, 50), (73, 72, 35, 37, 38), (76, 79, 46, 49, 28), (26, 74, 73, 38, 32), (45, 1, 81, 80, 48), (11, 12, 29, 30), (10, 11, 30, 23), (19, 18, 63, 62, 57, 56), (2, 14, 36, 22), (46, 67, 66, 47, 45), (9, 0, 27, 33), (4, 10, 23, 24), (14, 15, 37, 36), (69, 68, 41, 40, 39), (0, 71, 70, 43, 27), (13, 40, 44, 32), (41, 9, 33, 55, 54), (40, 41, 54, 53, 44), (70, 69, 39, 42, 43), (3, 47, 50, 31), (12, 20, 17, 78, 77), (46, 45, 48, 49), (28, 49, 51, 25), (49, 48, 50, 51), (65, 64, 17, 25, 51), (47, 66, 65, 51, 50), (52, 53, 54, 55), (27, 43, 52, 55, 33), (56, 57, 58, 59), (20, 19, 56, 59, 21), (60, 61, 62, 63), (18, 2, 22, 60, 63), (64, 65, 66, 67), (12, 77, 76, 28, 29), (68, 69, 70, 71), (0, 9, 41, 68, 71), (72, 73, 74, 75), (8, 7, 35, 72, 75), (76, 77, 78, 79), (79, 78, 17, 64, 67, 46), (80, 81, 82), (1, 3, 31, 82, 81)])
_uv = me_plane_004.uv_layers.new(name='UVMap')
_uv.uv.foreach_set('vector', [0.0, 0.0, 0.0, 0.0, 0.0, 0.0, 0.0, 0.0, 0.0, 0.0, 0.0, 0.0, 0.0, 0.0, 0.0, 0.0, 0.0, 0.0, 0.0, 0.0, 0.0, 0.0, 0.0, 0.0, 0.0, 0.0, 0.0, 0.0, 0.0, 0.0, 0.0, 0.0, 0.0, 0.0, 0.0, 0.0, 0.0, 0.0, 0.0, 0.0, 0.0, 0.0, 0.0, 0.0, 0.0, 0.0, 0.0, 0.0, 0.0, 0.0, 0.0, 0.0, 0.0, 0.0, 0.0, 0.0, 0.0, 0.0, 0.0, 0.0, 0.0, 0.0, 0.0, 0.0, 0.0, 0.0, 0.0, 0.0, 0.0, 0.0, 0.0, 0.0, 0.0, 0.0, 0.0, 0.0, 0.0, 0.0, 0.0, 0.0, 0.0, 0.0, 0.0, 0.0, 0.0, 0.0, 0.0, 0.0, 0.0, 0.0, 0.0, 0.0, 0.0, 0.0, 0.0, 0.0, 0.0, 0.0, 0.0, 0.0, 0.0, 0.0, 0.0, 0.0, 0.0, 0.0, 0.0, 0.0, 0.0, 0.0, 0.0, 0.0, 0.0, 0.0, 0.0, 0.0, 0.0, 0.0, 0.0, 0.0, 0.0, 0.0, 0.0, 0.0, 0.0, 0.0, 0.0, 0.0, 0.0, 0.0, 0.0, 0.0, 0.0, 0.0, 0.0, 0.0, 0.0, 0.0, 0.0, 0.0, 0.0, 0.0, 0.0, 0.0, 0.0, 0.0, 0.0, 0.0, 0.0, 0.0, 0.0, 0.0, 0.0, 0.0, 0.0, 0.0, 0.0, 0.0, 0.0, 0.0, 0.0, 0.0, 0.0, 0.0, 0.0, 0.0, 0.0, 0.0, 0.0, 0.0, 0.0, 0.0, 0.0, 0.0, 0.0, 0.0, 0.0, 0.0, 0.0, 0.0, 0.0, 0.0, 0.0, 0.0, 0.0, 0.0, 0.0, 0.0, 0.0, 0.0, 0.0, 0.0, 0.0, 0.0, 0.0, 0.0, 0.0, 0.0, 0.0, 0.0, 0.0, 0.0, 0.0, 0.0, 0.0, 0.0, 0.0, 0.0, 0.0, 0.0, 0.0, 0.0, 0.0, 0.0, 0.0, 0.0, 0.0, 0.0, 0.0, 0.0, 0.0, 0.0, 0.0, 0.0, 0.0, 0.0, 0.0, 0.0, 0.0, 0.0, 0.0, 0.0, 0.0, 0.0, 0.0, 0.0, 0.0, 0.0, 0.0, 0.0, 0.0, 0.0, 0.0, 0.0, 0.0, 0.0, 0.0, 0.0, 0.0, 0.0, 0.0, 0.0, 0.0, 0.0, 0.0, 0.0, 0.0, 0.0, 0.0, 0.0, 0.0, 0.0, 0.0, 0.0, 0.0, 0.0, 0.0, 0.0, 0.0, 0.0, 0.0, 0.0, 0.0, 0.0, 0.0, 0.0, 0.0, 0.0, 0.0, 0.0, 0.0, 0.0, 0.0, 0.0, 0.0, 0.0, 0.0, 0.0, 0.0, 0.0, 0.0, 0.0, 0.0, 0.0, 0.0, 0.0, 0.0, 0.0, 0.0, 0.0, 0.0, 0.0, 0.0, 0.0, 0.0, 0.0, 0.0, 0.0, 0.0, 0.0, 0.0, 0.0, 0.0, 0.0, 0.0, 0.0, 0.0, 0.0, 0.0, 0.0, 0.0, 0.0, 0.0, 0.0, 0.0, 0.0, 0.0, 0.0, 0.0, 0.0, 0.0, 0.0, 0.0, 0.0, 0.0, 0.0, 0.0, 0.0, 0.0, 0.0, 0.0, 0.0, 0.0, 0.0, 0.0, 0.0, 0.0, 0.0, 0.0, 0.0, 0.0, 0.0, 0.0, 0.0, 0.0, 0.0, 0.0, 0.0, 0.0, 0.0, 0.0, 0.0, 0.0, 0.0, 0.0, 0.0, 0.0, 0.0, 0.0, 0.0, 0.0, 0.0, 0.0, 0.0, 0.0, 0.0, 0.0, 0.0, 0.0, 0.0, 0.0, 0.0, 0.0, 0.0, 0.0, 0.0, 0.0, 0.0, 0.0, 0.0, 0.0, 0.0, 0.0, 0.0, 0.0, 0.0, 0.0, 0.0, 0.0, 0.0, 0.0, 0.0, 0.0, 0.0, 0.0, 0.0, 0.0, 0.0, 0.0, 0.0, 0.0, 0.0, 0.0, 0.0, 0.0, 0.0, 0.0, 0.0, 0.0, 0.0, 0.0, 0.0, 0.0, 0.0, 0.0, 0.0, 0.0, 0.0, 0.0, 0.0, 0.0, 0.0, 0.0, 0.0, 0.0, 0.0, 0.0, 0.0, 0.0, 0.0, 0.0, 0.0, 0.0, 0.0, 0.0, 0.0, 0.0, 0.0, 0.0, 0.0, 0.0, 0.0, 0.0, 0.0, 0.0, 0.0, 0.0, 0.0, 0.0, 0.0, 0.0, 0.0, 0.0, 0.0, 0.0, 0.0, 0.0, 0.0, 0.0, 0.0, 0.0, 0.0, 0.0, 0.0, 0.0, 0.0, 0.0, 0.0, 0.0, 0.0, 0.0, 0.0, 0.0, 0.0, 0.0, 0.0, 0.0, 0.0, 0.0, 0.0, 0.0, 0.0, 0.0, 0.0, 0.0, 0.0, 0.0, 0.0, 0.0, 0.0, 0.0, 0.0, 0.0, 0.0, 0.0, 0.0, 0.0, 0.0, 0.0, 0.0, 0.0, 0.0, 0.0, 0.0, 0.0, 0.0, 0.0, 0.0, 0.0, 0.0, 0.0, 0.0, 0.0, 0.0, 0.0, 0.0, 0.0, 0.0, 0.0, 0.0, 0.0, 0.0, 0.0, 0.0, 0.0, 0.0, 0.0, 0.0, 0.0, 0.0, 0.0, 0.0, 0.0, 0.0, 0.0, 0.0, 0.0, 0.0, 0.0, 0.0, 0.0, 0.0, 0.0, 0.0, 0.0, 0.0, 0.0, 0.0, 0.0, 0.0, 0.0, 0.0, 0.0, 0.0, 0.0, 0.0, 0.0, 0.0, 0.0, 0.0, 0.0, 0.0, 0.0, 0.0, 0.0, 0.0, 0.0, 0.0, 0.0, 0.0, 0.0, 0.0, 0.0, 0.0, 0.0, 0.0, 0.0, 0.0])
_uv = me_plane_004.uv_layers.new(name='automap')
_uv.uv.foreach_set('vector', [0.627, 0.6516, 0.627, 0.3492, 0.8288, 0.3492, 0.8288, 0.6516, 0.9999, 0.6516, 0.9999, 0.3492, 0.8288, 0.3492, 0.8288, 0.6516, 0.1272, 0.6516, 0.1272, 0.3492, 0.627, 0.3492, 0.627, 0.6516, 0.248, 0.6516, 0.248, 0.3492, 0.49, 0.3492, 0.49, 0.6516, 0.7319, 0.6516, 0.7319, 0.3492, 0.9381, 0.3492, 0.9381, 0.6516, -0.3726, 0.6516, -0.3726, 0.3492, -0.8723, 0.3492, -0.8723, 0.6516, 0.0418, 0.6516, 0.0418, 0.3492, 0.248, 0.3492, 0.248, 0.6516, 0.49, 0.6516, 0.49, 0.3492, 0.7319, 0.3492, 0.7319, 0.6516, 0.8288, 0.6516, 0.8288, 0.3492, 0.9999, 0.3492, 0.9999, 0.6516, 0.49, 0.6516, 0.8338, 0.6516, 0.8338, 0.4255, 0.581, 0.3492, 0.49, 0.3492, 0.1514, 0.6516, 0.6633, 0.6516, 0.6633, 0.3492, 0.1514, 0.3492, 0.1461, 0.6516, 0.49, 0.6516, 0.49, 0.3492, 0.1461, 0.3492, 1.237, 0.6516, 0.9654, 0.6516, 0.9654, 0.3492, 1.205, 0.3492, 1.237, 0.3895, -0.1576, 0.6516, 0.1461, 0.6516, 0.1461, 0.3492, -0.1576, 0.3492, 0.8338, 0.6516, 1.138, 0.6516, 1.138, 0.3895, 0.9876, 0.3586, 0.9248, 0.3492, 0.8338, 0.4255, 0.9654, 0.6516, 0.6633, 0.6516, 0.6633, 0.3492, 0.9654, 0.3492, -0.1444, 0.627, -0.09601, 0.8288, -0.314, 0.9359, -0.3908, 0.9006, -0.452, 0.6633, -0.3605, 0.6516, 0.1514, 0.6516, 0.1514, 0.3492, -0.05995, 0.3492, -0.3605, 0.3978, 1.124, 0.627, 1.076, 0.8288, 1.354, 0.9654, 1.432, 0.6633, 0.0418, 0.9999, -0.09601, 0.8288, -0.374, 0.9654, -0.1576, 1.237, 0.248, 1.114, 0.49, 1.154, 0.49, 1.464, 0.1461, 1.407, -0.1444, 0.1272, -0.1444, 0.627, -0.452, 0.6633, -0.4527, 0.1514, -0.09601, 0.8288, -0.1444, 0.627, -0.452, 0.6633, -0.374, 0.9654, 0.0418, 0.9999, 0.248, 1.114, 0.1461, 1.407, -0.1576, 1.237, -0.3605, 0.6516, -0.5455, 0.6516, -0.8723, 0.5581, -0.8723, 0.3492, -0.3605, 0.3492, 0.9654, 0.5847, 1.152, 0.6516, 1.237, 0.6516, 1.237, 0.3492, 0.9654, 0.3492, 1.211, 0.6372, 1.124, 0.3536, 1.124, 0.1272, 1.433, 0.1514, 1.432, 0.6633, 0.6633, 0.6516, 0.9006, 0.6516, 0.9654, 0.5847, 0.9654, 0.3492, 0.6633, 0.3492, 1.124, -0.3726, 1.124, -0.8723, 1.334, -0.8723, 1.434, -0.5455, 1.433, -0.3605, 0.9381, 0.9999, 1.076, 0.8288, 1.354, 0.9654, 1.138, 1.237, 0.7319, 1.114, 0.9381, 0.9999, 1.138, 1.237, 0.8338, 1.407, 0.9381, 0.9999, 0.7319, 1.114, 0.8087, 1.335, 0.9248, 1.356, 0.9876, 1.321, 1.112, 1.206, 0.49, 1.154, 0.248, 1.114, 0.1461, 1.407, 0.49, 1.464, 0.1272, 0.6516, 0.1272, 0.4475, 0.02891, 0.3492, -0.3726, 0.3492, -0.3726, 0.6516, -0.1444, 0.3492, -0.1444, 0.6516, -0.4542, 0.6516, -0.4542, 0.3492, 0.49, 1.154, 0.7319, 1.114, 0.8338, 1.407, 0.49, 1.464, 0.248, 1.114, 0.0418, 0.9999, -0.1576, 1.237, 0.1461, 1.407, -0.07753, 0.6516, -0.3726, 0.5897, -0.3726, 0.3492, 0.1272, 0.3492, 0.1272, 0.6516, -0.1444, -0.8723, -0.1444, -0.4345, -0.2062, -0.3702, -0.4535, -0.3605, -0.4542, -0.8723, -0.1444, 0.627, -0.1444, 0.1272, -0.4527, 0.1514, -0.452, 0.6633, -0.1444, -0.3726, -0.1444, -0.8723, -0.4542, -0.8723, -0.4535, -0.4091, -0.4049, -0.3624, -0.1444, 0.1272, -0.1444, -0.3726, -0.4049, -0.3624, -0.453, -0.05995, -0.4527, 0.1514, -0.2062, -0.3702, -0.1444, -0.07753, -0.1444, 0.1272, -0.4527, 0.1514, -0.4535, -0.3605, 1.124, -0.8723, 1.124, -0.3726, 1.433, -0.3605, 1.434, -0.8723, 0.8288, 0.6516, 0.8288, 0.3492, 0.627, 0.3492, 0.627, 0.5641, 0.7121, 0.6516, 1.124, 0.1272, 1.124, -0.3726, 1.433, -0.3605, 1.433, 0.1514, 0.6633, 0.6516, 0.1514, 0.6516, 0.1514, 0.3492, 0.6633, 0.3492, 0.1514, 0.6516, -0.3605, 0.6516, -0.3605, 0.3492, 0.1514, 0.3492, 1.222, 0.1349, 1.124, 0.3927, 1.124, 0.627, 1.432, 0.6633, 1.433, 0.1514, 1.124, -0.3726, 1.141, 0.02891, 1.222, 0.1349, 1.433, 0.1514, 1.433, -0.3605, -0.3605, 0.3978, -0.05995, 0.3492, -0.3624, 0.3492, -0.4091, 0.3492, -0.8723, 0.6516, -0.3605, 0.6516, -0.3605, 0.3978, -0.4091, 0.3492, -0.8723, 0.3492, 1.112, 1.206, 0.9876, 1.321, 1.138, 1.237, 1.163, 1.205, 1.076, 0.8288, 0.9381, 0.9999, 1.112, 1.206, 1.163, 1.205, 1.354, 0.9654, 0.581, 1.449, 0.8338, 1.407, 0.9248, 1.356, 0.8087, 1.335, 0.7319, 1.114, 0.49, 1.154, 0.49, 1.464, 0.581, 1.449, 0.8087, 1.335, 0.3927, 0.3492, 0.1349, 0.3492, 0.02891, 0.3492, 0.1272, 0.4475, 1.076, 0.8288, 1.104, 0.7121, 1.211, 0.6372, 1.432, 0.6633, 1.354, 0.9654, -0.3726, 0.5897, -0.07753, 0.6516, -0.3702, 0.6516, -0.4345, 0.6516, -0.8723, 0.6516, -0.8723, 0.3492, -0.3726, 0.3492, -0.3726, 0.5897, -0.4345, 0.6516, -0.2251, 1.152, -0.374, 0.9654, -0.3908, 0.9006, -0.314, 0.9359, -0.09601, 0.8288, 0.0418, 0.9999, -0.1576, 1.237, -0.2251, 1.152, -0.314, 0.9359, 0.6372, 0.6516, 0.7121, 0.6516, 0.627, 0.5641, 0.3536, 0.6516, 0.3536, 0.6516, 0.627, 0.5641, 0.627, 0.3492, 0.3927, 0.3492, 0.1272, 0.4475, 0.1272, 0.6516, 1.434, -0.5455, 1.334, -0.8723, 1.434, -0.8723, 1.124, 0.6516, 1.124, 0.3492, 1.434, 0.3492, 1.434, 0.5581, 1.334, 0.6516])
_uv.active_render = True
me_plane_004.materials.append(mat_rock_portal)
me_plane_004.auto_texspace = False
me_plane_004.update()
me_plane_017 = bpy.data.meshes.new('Plane.017')
me_plane_017.from_pydata([(-2.042, -1.018, -0.5571), (2.042, -1.018, -0.5571), (-2.042, 1.459, -0.5571), (2.042, 1.459, -0.5571), (0.6806, -1.018, 0.03887), (-0.6806, 1.459, 0.03887), (-0.6806, -1.018, -0.5571), (0.6806, -1.018, -0.5571), (0.6806, 1.459, -0.5571), (-0.6806, 1.459, -0.5571), (-2.042, 0.2203, 0.03887), (2.042, 0.2203, 0.03887), (-2.042, 0.2203, -0.5571), (2.042, 0.2203, -0.5571), (-0.6806, 0.2203, -0.5571), (0.6806, 0.2203, -0.5571), (-0.6806, 0.2203, 0.03887), (0.6806, 0.2203, 0.03887), (-2.042, -0.8405, 0.03887), (-2.042, -1.018, -0.1829), (-0.6806, -1.018, -0.1829), (-0.6806, -0.8845, 0.03887), (0.2137, -1.018, 0.03887), (2.042, -0.7736, 0.03887), (2.042, -1.018, -0.2059), (1.797, -1.018, 0.03887), (1.258, 1.459, 0.03887), (2.042, 1.459, -0.1217), (2.042, 1.298, 0.03887), (-2.042, 1.252, 0.03887), (-2.042, 1.459, -0.4021), (-1.835, 1.459, 0.03887), (-0.4893, 1.459, 0.03887), (0.6806, 1.459, -0.1068), (0.8263, 1.459, 0.03887), (0.6806, 1.313, 0.03887)], [], [(15, 8, 3, 13), (24, 1, 13, 11, 23), (19, 0, 6, 20), (30, 2, 12, 10, 29), (33, 8, 9, 5, 32), (27, 3, 8, 33, 34, 26), (22, 4, 17, 16, 21), (12, 2, 9, 14), (14, 9, 8, 15), (5, 9, 2, 30, 31), (17, 11, 28, 26, 34, 35), (20, 6, 7, 4, 22), (10, 12, 0, 19, 18), (6, 14, 15, 7), (0, 12, 14, 6), (7, 15, 13, 1), (4, 7, 1, 24, 25), (20, 22, 21), (18, 19, 20, 21), (18, 21, 16, 10), (23, 25, 24), (4, 25, 23, 11, 17), (26, 28, 27), (11, 13, 3, 27, 28), (29, 31, 30), (10, 16, 5, 31, 29), (32, 35, 34, 33), (16, 17, 35, 32, 5)])
_uv = me_plane_017.uv_layers.new(name='UVMap')
_uv.uv.foreach_set('vector', [0.6667, 0.5, 0.6667, 1.0, 1.0, 1.0, 1.0, 0.5, 1.0, 0.0, 1.0, 0.0, 1.0, 0.5, 1.0, 0.5, 1.0, 0.09881, 0.0, 0.0, 0.0, 0.0, 0.3333, 0.0, 0.3333, 0.0, 0.0, 1.0, 0.0, 1.0, 0.0, 0.5, 0.0, 0.5, 0.0, 0.9167, 0.6667, 1.0, 0.6667, 1.0, 0.3333, 1.0, 0.3333, 1.0, 0.631, 1.0, 1.0, 1.0, 1.0, 1.0, 0.6667, 1.0, 0.6667, 1.0, 0.7408, 1.0, 0.9607, 1.0, 0.5523, 0.0, 0.6667, 0.0, 0.6667, 0.5, 0.3333, 0.5, 0.3333, 0.1105, 0.0, 0.5, 0.0, 1.0, 0.3333, 1.0, 0.3333, 0.5, 0.3333, 0.5, 0.3333, 1.0, 0.6667, 1.0, 0.6667, 0.5, 0.3333, 1.0, 0.3333, 1.0, 0.0, 1.0, 0.0, 1.0, 0.05056, 1.0, 0.6667, 0.5, 1.0, 0.5, 1.0, 0.9352, 0.9607, 1.0, 0.7408, 1.0, 0.6667, 0.9412, 0.3333, 0.0, 0.3333, 0.0, 0.6667, 0.0, 0.6667, 0.0, 0.5523, 0.0, 0.0, 0.5, 0.0, 0.5, 0.0, 0.0, 0.0, 0.0, 0.0, 0.1105, 0.3333, 0.0, 0.3333, 0.5, 0.6667, 0.5, 0.6667, 0.0, 0.0, 0.0, 0.0, 0.5, 0.3333, 0.5, 0.3333, 0.0, 0.6667, 0.0, 0.6667, 0.5, 1.0, 0.5, 1.0, 0.0, 0.6667, 0.0, 0.6667, 0.0, 1.0, 0.0, 1.0, 0.0, 0.9401, 0.0, 0.3333, 0.0, 0.5523, 0.0, 0.3333, 0.0, 0.0, 0.1105, 0.0, 0.0, 0.3333, 0.0, 0.3333, 0.1105, 0.0, 0.1105, 0.3333, 0.1105, 0.3333, 0.5, 0.0, 0.5, 1.0, 0.09881, 0.9401, 0.0, 1.0, 0.0, 0.6667, 0.0, 0.9401, 0.0, 1.0, 0.09881, 1.0, 0.5, 0.6667, 0.5, 0.9607, 1.0, 1.0, 0.9352, 1.0, 1.0, 1.0, 0.5, 1.0, 0.5, 1.0, 1.0, 1.0, 1.0, 1.0, 0.9352, 0.0, 0.9167, 0.05056, 1.0, 0.0, 1.0, 0.0, 0.5, 0.3333, 0.5, 0.3333, 1.0, 0.05056, 1.0, 0.0, 0.9167, 0.631, 1.0, 0.6667, 0.9412, 0.7408, 1.0, 0.6667, 1.0, 0.3333, 0.5, 0.6667, 0.5, 0.6667, 0.9412, 0.631, 1.0, 0.3333, 1.0])
_uv = me_plane_017.uv_layers.new(name='automap')
_uv.uv.foreach_set('vector', [1.177, 0.4895, 1.177, 1.728, 2.538, 1.728, 2.538, 0.4895, -0.7492, 0.5077, -0.7492, 0.1565, 0.4895, 0.1565, 0.4895, 0.7525, -0.5044, 0.7525, -1.546, 0.5307, -1.546, 0.1565, -0.1846, 0.1565, -0.1846, 0.5307, 1.728, 0.3115, 1.728, 0.1565, 0.4895, 0.1565, 0.4895, 0.7525, 1.522, 0.7525, 1.177, 0.6069, 1.177, 0.1565, -0.1846, 0.1565, -0.1846, 0.7525, 0.006719, 0.7525, 2.538, 0.5919, 2.538, 0.1565, 1.177, 0.1565, 1.177, 0.6069, 1.322, 0.7525, 1.754, 0.7525, 0.7098, -0.7492, 1.177, -0.7492, 1.177, 0.4895, -0.1846, 0.4895, -0.1846, -0.6153, -1.546, 0.4895, -1.546, 1.728, -0.1846, 1.728, -0.1846, 0.4895, -0.1846, 0.4895, -0.1846, 1.728, 1.177, 1.728, 1.177, 0.4895, -0.1846, 0.7525, -0.1846, 0.1565, -1.546, 0.1565, -1.546, 0.3115, -1.339, 0.7525, 1.177, 0.4895, 2.538, 0.4895, 2.538, 1.568, 1.754, 1.728, 1.322, 1.728, 1.177, 1.582, -0.1846, 0.5307, -0.1846, 0.1565, 1.177, 0.1565, 1.177, 0.7525, 0.7098, 0.7525, 0.4895, 0.7525, 0.4895, 0.1565, -0.7492, 0.1565, -0.7492, 0.5307, -0.5713, 0.7525, -0.1846, -0.7492, -0.1846, 0.4895, 1.177, 0.4895, 1.177, -0.7492, -1.546, -0.7492, -1.546, 0.4895, -0.1846, 0.4895, -0.1846, -0.7492, 1.177, -0.7492, 1.177, 0.4895, 2.538, 0.4895, 2.538, -0.7492, 1.177, 0.7525, 1.177, 0.1565, 2.538, 0.1565, 2.538, 0.5077, 2.293, 0.7525, -0.1846, 0.5307, 0.7098, 0.7525, -0.1846, 0.7525, -1.546, 0.7525, -1.546, 0.5307, -0.1846, 0.5307, -0.1846, 0.7525, -1.546, -0.5713, -0.1846, -0.6153, -0.1846, 0.4895, -1.546, 0.4895, -0.5044, 0.7525, -0.7492, 0.7525, -0.7492, 0.5077, 1.177, -0.7492, 2.293, -0.7492, 2.538, -0.5044, 2.538, 0.4895, 1.177, 0.4895, 1.754, 1.728, 2.538, 1.568, 2.538, 1.728, 0.4895, 0.7525, 0.4895, 0.1565, 1.728, 0.1565, 1.728, 0.5919, 1.568, 0.7525, -1.546, 0.7525, -1.339, 0.7525, -1.546, 0.3115, -1.546, 0.4895, -0.1846, 0.4895, -0.1846, 1.728, -1.339, 1.728, -1.546, 1.522, 0.006719, 1.728, 1.177, 1.582, 1.322, 1.728, 1.177, 1.728, -0.1846, 0.4895, 1.177, 0.4895, 1.177, 1.582, 0.006719, 1.728, -0.1846, 1.728])
_uv.active_render = True
me_plane_017.materials.append(mat_rock_portal)
me_plane_017.auto_texspace = False
me_plane_017.update()
me_plane_007 = bpy.data.meshes.new('Plane.007')
me_plane_007.from_pydata([(-1.0, -1.0, 0.0), (1.0, -1.0, 0.0), (-1.0, 1.0, 0.0), (1.0, 1.0, 0.0)], [], [(0, 1, 3, 2)])
_uv = me_plane_007.uv_layers.new(name='UVMap')
_uv.uv.foreach_set('vector', [0.0, 0.0, 1.0, 0.0, 1.0, 1.0, 0.0, 1.0])
me_plane_007.materials.append(mat_magicportal_002)
me_plane_007.update()
me_icosphere = bpy.data.meshes.new('Icosphere')
me_icosphere.from_pydata([(0.0, 0.0, -1.0), (0.7236, -0.5257, -0.4472), (-0.2764, -0.8506, -0.4472), (-0.8944, 0.0, -0.4472), (-0.2764, 0.8506, -0.4472), (0.7236, 0.5257, -0.4472), (0.2764, -0.8506, 0.4472), (-0.7236, -0.5257, 0.4472), (-0.7236, 0.5257, 0.4472), (0.2764, 0.8506, 0.4472), (0.8944, 0.0, 0.4472), (0.0, 0.0, 1.0), (-0.1625, -0.5, -0.8507), (0.4253, -0.309, -0.8507), (0.2629, -0.809, -0.5257), (0.8506, 0.0, -0.5257), (0.4253, 0.309, -0.8507), (-0.5257, 0.0, -0.8507), (-0.6882, -0.5, -0.5257), (-0.1625, 0.5, -0.8507), (-0.6882, 0.5, -0.5257), (0.2629, 0.809, -0.5257), (0.9511, -0.309, 0.0), (0.9511, 0.309, 0.0), (0.0, -1.0, 0.0), (0.5878, -0.809, 0.0), (-0.9511, -0.309, 0.0), (-0.5878, -0.809, 0.0), (-0.5878, 0.809, 0.0), (-0.9511, 0.309, 0.0), (0.5878, 0.809, 0.0), (0.0, 1.0, 0.0), (0.6882, -0.5, 0.5257), (-0.2629, -0.809, 0.5257), (-0.8506, 0.0, 0.5257), (-0.2629, 0.809, 0.5257), (0.6882, 0.5, 0.5257), (0.1625, -0.5, 0.8507), (0.5257, 0.0, 0.8507), (-0.4253, -0.309, 0.8507), (-0.4253, 0.309, 0.8507), (0.1625, 0.5, 0.8507)], [], [(0, 13, 12), (1, 13, 15), (0, 12, 17), (0, 17, 19), (0, 19, 16), (1, 15, 22), (2, 14, 24), (3, 18, 26), (4, 20, 28), (5, 21, 30), (1, 22, 25), (2, 24, 27), (3, 26, 29), (4, 28, 31), (5, 30, 23), (6, 32, 37), (7, 33, 39), (8, 34, 40), (9, 35, 41), (10, 36, 38), (38, 41, 11), (38, 36, 41), (36, 9, 41), (41, 40, 11), (41, 35, 40), (35, 8, 40), (40, 39, 11), (40, 34, 39), (34, 7, 39), (39, 37, 11), (39, 33, 37), (33, 6, 37), (37, 38, 11), (37, 32, 38), (32, 10, 38), (23, 36, 10), (23, 30, 36), (30, 9, 36), (31, 35, 9), (31, 28, 35), (28, 8, 35), (29, 34, 8), (29, 26, 34), (26, 7, 34), (27, 33, 7), (27, 24, 33), (24, 6, 33), (25, 32, 6), (25, 22, 32), (22, 10, 32), (30, 31, 9), (30, 21, 31), (21, 4, 31), (28, 29, 8), (28, 20, 29), (20, 3, 29), (26, 27, 7), (26, 18, 27), (18, 2, 27), (24, 25, 6), (24, 14, 25), (14, 1, 25), (22, 23, 10), (22, 15, 23), (15, 5, 23), (16, 21, 5), (16, 19, 21), (19, 4, 21), (19, 20, 4), (19, 17, 20), (17, 3, 20), (17, 18, 3), (17, 12, 18), (12, 2, 18), (15, 16, 5), (15, 13, 16), (13, 0, 16), (12, 14, 2), (12, 13, 14), (13, 1, 14)])
_uv = me_icosphere.uv_layers.new(name='UVMap')
_uv.uv.foreach_set('vector', [0.1818, 0.0, 0.2273, 0.07873, 0.1364, 0.07873, 0.2727, 0.1575, 0.3182, 0.07873, 0.3636, 0.1575, 0.9091, 0.0, 0.9545, 0.07873, 0.8636, 0.07873, 0.7273, 0.0, 0.7727, 0.07873, 0.6818, 0.07873, 0.5455, 0.0, 0.5909, 0.07873, 0.5, 0.07873, 0.2727, 0.1575, 0.3636, 0.1575, 0.3182, 0.2362, 0.09091, 0.1575, 0.1818, 0.1575, 0.1364, 0.2362, 0.8182, 0.1575, 0.9091, 0.1575, 0.8636, 0.2362, 0.6364, 0.1575, 0.7273, 0.1575, 0.6818, 0.2362, 0.4545, 0.1575, 0.5455, 0.1575, 0.5, 0.2362, 0.2727, 0.1575, 0.3182, 0.2362, 0.2273, 0.2362, 0.09091, 0.1575, 0.1364, 0.2362, 0.04546, 0.2362, 0.8182, 0.1575, 0.8636, 0.2362, 0.7727, 0.2362, 0.6364, 0.1575, 0.6818, 0.2362, 0.5909, 0.2362, 0.4545, 0.1575, 0.5, 0.2362, 0.4091, 0.2362, 0.1818, 0.3149, 0.2727, 0.3149, 0.2273, 0.3937, 0.0, 0.3149, 0.09091, 0.3149, 0.04546, 0.3937, 0.7273, 0.3149, 0.8182, 0.3149, 0.7727, 0.3937, 0.5455, 0.3149, 0.6364, 0.3149, 0.5909, 0.3937, 0.3636, 0.3149, 0.4545, 0.3149, 0.4091, 0.3937, 0.4091, 0.3937, 0.5, 0.3937, 0.4545, 0.4724, 0.4091, 0.3937, 0.4545, 0.3149, 0.5, 0.3937, 0.4545, 0.3149, 0.5455, 0.3149, 0.5, 0.3937, 0.5909, 0.3937, 0.6818, 0.3937, 0.6364, 0.4724, 0.5909, 0.3937, 0.6364, 0.3149, 0.6818, 0.3937, 0.6364, 0.3149, 0.7273, 0.3149, 0.6818, 0.3937, 0.7727, 0.3937, 0.8636, 0.3937, 0.8182, 0.4724, 0.7727, 0.3937, 0.8182, 0.3149, 0.8636, 0.3937, 0.8182, 0.3149, 0.9091, 0.3149, 0.8636, 0.3937, 0.04546, 0.3937, 0.1364, 0.3937, 0.09091, 0.4724, 0.04546, 0.3937, 0.09091, 0.3149, 0.1364, 0.3937, 0.09091, 0.3149, 0.1818, 0.3149, 0.1364, 0.3937, 0.2273, 0.3937, 0.3182, 0.3937, 0.2727, 0.4724, 0.2273, 0.3937, 0.2727, 0.3149, 0.3182, 0.3937, 0.2727, 0.3149, 0.3636, 0.3149, 0.3182, 0.3937, 0.4091, 0.2362, 0.4545, 0.3149, 0.3636, 0.3149, 0.4091, 0.2362, 0.5, 0.2362, 0.4545, 0.3149, 0.5, 0.2362, 0.5455, 0.3149, 0.4545, 0.3149, 0.5909, 0.2362, 0.6364, 0.3149, 0.5455, 0.3149, 0.5909, 0.2362, 0.6818, 0.2362, 0.6364, 0.3149, 0.6818, 0.2362, 0.7273, 0.3149, 0.6364, 0.3149, 0.7727, 0.2362, 0.8182, 0.3149, 0.7273, 0.3149, 0.7727, 0.2362, 0.8636, 0.2362, 0.8182, 0.3149, 0.8636, 0.2362, 0.9091, 0.3149, 0.8182, 0.3149, 0.04546, 0.2362, 0.09091, 0.3149, 0.0, 0.3149, 0.04546, 0.2362, 0.1364, 0.2362, 0.09091, 0.3149, 0.1364, 0.2362, 0.1818, 0.3149, 0.09091, 0.3149, 0.2273, 0.2362, 0.2727, 0.3149, 0.1818, 0.3149, 0.2273, 0.2362, 0.3182, 0.2362, 0.2727, 0.3149, 0.3182, 0.2362, 0.3636, 0.3149, 0.2727, 0.3149, 0.5, 0.2362, 0.5909, 0.2362, 0.5455, 0.3149, 0.5, 0.2362, 0.5455, 0.1575, 0.5909, 0.2362, 0.5455, 0.1575, 0.6364, 0.1575, 0.5909, 0.2362, 0.6818, 0.2362, 0.7727, 0.2362, 0.7273, 0.3149, 0.6818, 0.2362, 0.7273, 0.1575, 0.7727, 0.2362, 0.7273, 0.1575, 0.8182, 0.1575, 0.7727, 0.2362, 0.8636, 0.2362, 0.9545, 0.2362, 0.9091, 0.3149, 0.8636, 0.2362, 0.9091, 0.1575, 0.9545, 0.2362, 0.9091, 0.1575, 1.0, 0.1575, 0.9545, 0.2362, 0.1364, 0.2362, 0.2273, 0.2362, 0.1818, 0.3149, 0.1364, 0.2362, 0.1818, 0.1575, 0.2273, 0.2362, 0.1818, 0.1575, 0.2727, 0.1575, 0.2273, 0.2362, 0.3182, 0.2362, 0.4091, 0.2362, 0.3636, 0.3149, 0.3182, 0.2362, 0.3636, 0.1575, 0.4091, 0.2362, 0.3636, 0.1575, 0.4545, 0.1575, 0.4091, 0.2362, 0.5, 0.07873, 0.5455, 0.1575, 0.4545, 0.1575, 0.5, 0.07873, 0.5909, 0.07873, 0.5455, 0.1575, 0.5909, 0.07873, 0.6364, 0.1575, 0.5455, 0.1575, 0.6818, 0.07873, 0.7273, 0.1575, 0.6364, 0.1575, 0.6818, 0.07873, 0.7727, 0.07873, 0.7273, 0.1575, 0.7727, 0.07873, 0.8182, 0.1575, 0.7273, 0.1575, 0.8636, 0.07873, 0.9091, 0.1575, 0.8182, 0.1575, 0.8636, 0.07873, 0.9545, 0.07873, 0.9091, 0.1575, 0.9545, 0.07873, 1.0, 0.1575, 0.9091, 0.1575, 0.3636, 0.1575, 0.4091, 0.07873, 0.4545, 0.1575, 0.3636, 0.1575, 0.3182, 0.07873, 0.4091, 0.07873, 0.3182, 0.07873, 0.3636, 0.0, 0.4091, 0.07873, 0.1364, 0.07873, 0.1818, 0.1575, 0.09091, 0.1575, 0.1364, 0.07873, 0.2273, 0.07873, 0.1818, 0.1575, 0.2273, 0.07873, 0.2727, 0.1575, 0.1818, 0.1575])
me_icosphere.materials.append(mat_magicparticles_002)
me_icosphere.update()
me_cylinder = bpy.data.meshes.new('Cylinder')
me_cylinder.from_pydata([(0.0, 0.9566, -1.011), (0.0, 0.952, 1.02), (0.1944, 0.8783, -1.063), (0.1943, 0.8771, 0.686), (0.362, 0.8254, -1.022), (0.3695, 0.8254, 0.9638), (0.5191, 0.8007, -1.002), (0.5406, 0.8177, 0.9006), (0.6146, 0.6855, -1.0), (0.5993, 0.6854, 0.9704), (0.677, 0.5556, -1.0), (0.7238, 0.5556, 0.9944), (0.7819, 0.3827, -1.032), (0.7374, 0.3827, 0.9197), (0.8334, 0.1951, -1.031), (0.7579, 0.1951, 0.7723), (0.7859, -2.039e-10, -1.028), (0.7793, -9.146e-10, 0.8757), (0.7475, -0.1951, -0.9972), (0.745, -0.1951, 0.8282), (0.8243, -0.3997, -0.8333), (0.7647, -0.3863, 0.9174), (0.7762, -0.5788, -0.5435), (0.7689, -0.596, 0.6344), (0.7549, -0.781, -0.7076), (0.7613, -0.7793, 0.7401), (0.6082, -0.8402, -0.9123), (0.6032, -0.8504, -0.1234), (0.3818, -0.8253, -1.032), (0.395, -0.8638, 0.4648), (0.2051, -0.9169, -1.045), (0.2123, -0.8383, 0.3792), (-0.0001201, -0.835, -1.058), (0.001346, -0.8592, 0.7627), (-0.209, -0.8425, -1.105), (-0.2218, -0.84, 0.2256), (-0.3898, -0.8411, -1.129), (-0.4034, -0.8544, 0.5105), (-0.6071, -0.822, -1.035), (-0.6473, -0.8186, 0.7984), (-0.7069, -0.7059, -1.0), (-0.7069, -0.7036, 0.9572), (-0.734, -0.5556, -1.0), (-0.7469, -0.5556, 0.9959), (-0.8656, -0.3827, -1.018), (-0.7699, -0.3827, 0.9502), (-0.7108, -0.1951, -1.078), (-0.7237, -0.1951, 0.6887), (-0.6767, -3.604e-10, -1.049), (-0.6859, -1.033e-09, 0.8596), (-0.7339, 0.1951, -1.0), (-0.786, 0.1951, 0.9544), (-0.7325, 0.3827, -1.0), (-0.7276, 0.3827, 0.9656), (-0.658, 0.5385, -1.009), (-0.6612, 0.5448, 0.9424), (-0.615, 0.6822, -1.034), (-0.6853, 0.6639, 0.9304), (-0.5471, 0.7624, -1.077), (-0.5262, 0.7624, 0.7232), (-0.3827, 0.8545, -1.023), (-0.3827, 0.8499, 0.887), (-0.1951, 0.9352, -1.007), (-0.1951, 0.9238, 0.9494)], [], [(0, 1, 3, 2), (2, 3, 5, 4), (4, 5, 7, 6), (6, 7, 9, 8), (8, 9, 11, 10), (10, 11, 13, 12), (12, 13, 15, 14), (14, 15, 17, 16), (16, 17, 19, 18), (18, 19, 21, 20), (20, 21, 23, 22), (22, 23, 25, 24), (24, 25, 27, 26), (26, 27, 29, 28), (28, 29, 31, 30), (30, 31, 33, 32), (32, 33, 35, 34), (34, 35, 37, 36), (36, 37, 39, 38), (38, 39, 41, 40), (40, 41, 43, 42), (42, 43, 45, 44), (44, 45, 47, 46), (46, 47, 49, 48), (48, 49, 51, 50), (50, 51, 53, 52), (52, 53, 55, 54), (54, 55, 57, 56), (56, 57, 59, 58), (58, 59, 61, 60), (60, 61, 63, 62), (62, 63, 1, 0)])
_uv = me_cylinder.uv_layers.new(name='UVMap')
_uv.uv.foreach_set('vector', [1.0, 0.5, 1.0, 1.0, 0.9688, 1.0, 0.9688, 0.5, 0.9688, 0.5, 0.9688, 1.0, 0.9375, 1.0, 0.9375, 0.5, 0.9375, 0.5, 0.9375, 1.0, 0.9062, 1.0, 0.9062, 0.5, 0.9062, 0.5, 0.9062, 1.0, 0.875, 1.0, 0.875, 0.5, 0.875, 0.5, 0.875, 1.0, 0.8438, 1.0, 0.8438, 0.5, 0.8438, 0.5, 0.8438, 1.0, 0.8125, 1.0, 0.8125, 0.5, 0.8125, 0.5, 0.8125, 1.0, 0.7812, 1.0, 0.7812, 0.5, 0.7812, 0.5, 0.7812, 1.0, 0.75, 1.0, 0.75, 0.5, 0.75, 0.5, 0.75, 1.0, 0.7188, 1.0, 0.7188, 0.5, 0.7188, 0.5, 0.7188, 1.0, 0.6875, 1.0, 0.6875, 0.5, 0.6875, 0.5, 0.6875, 1.0, 0.6562, 1.0, 0.6562, 0.5, 0.6562, 0.5, 0.6562, 1.0, 0.625, 1.0, 0.625, 0.5, 0.625, 0.5, 0.625, 1.0, 0.5938, 1.0, 0.5938, 0.5, 0.5938, 0.5, 0.5938, 1.0, 0.5625, 1.0, 0.5625, 0.5, 0.5625, 0.5, 0.5625, 1.0, 0.5312, 1.0, 0.5312, 0.5, 0.5312, 0.5, 0.5312, 1.0, 0.5, 1.0, 0.5, 0.5, 0.5, 0.5, 0.5, 1.0, 0.4688, 1.0, 0.4688, 0.5, 0.4688, 0.5, 0.4688, 1.0, 0.4375, 1.0, 0.4375, 0.5, 0.4375, 0.5, 0.4375, 1.0, 0.4062, 1.0, 0.4062, 0.5, 0.4062, 0.5, 0.4062, 1.0, 0.375, 1.0, 0.375, 0.5, 0.375, 0.5, 0.375, 1.0, 0.3438, 1.0, 0.3438, 0.5, 0.3438, 0.5, 0.3438, 1.0, 0.3125, 1.0, 0.3125, 0.5, 0.3125, 0.5, 0.3125, 1.0, 0.2812, 1.0, 0.2812, 0.5, 0.2812, 0.5, 0.2812, 1.0, 0.25, 1.0, 0.25, 0.5, 0.25, 0.5, 0.25, 1.0, 0.2188, 1.0, 0.2188, 0.5, 0.2188, 0.5, 0.2188, 1.0, 0.1875, 1.0, 0.1875, 0.5, 0.1875, 0.5, 0.1875, 1.0, 0.1562, 1.0, 0.1562, 0.5, 0.1562, 0.5, 0.1562, 1.0, 0.125, 1.0, 0.125, 0.5, 0.125, 0.5, 0.125, 1.0, 0.09375, 1.0, 0.09375, 0.5, 0.09375, 0.5, 0.09375, 1.0, 0.0625, 1.0, 0.0625, 0.5, 0.0625, 0.5, 0.0625, 1.0, 0.03125, 1.0, 0.03125, 0.5, 0.03125, 0.5, 0.03125, 1.0, 0.0, 1.0, 0.0, 0.5])
me_cylinder.materials.append(None)
me_cylinder.update()

# ---- objects
ob_vortexportalparticles = bpy.data.objects.new('VortexPortalParticles', None)
ob_point_004 = bpy.data.objects.new('Point.004', light_point_005)
ob_plane_008 = bpy.data.objects.new('Plane.008', me_plane_008)
ob_plane_005 = bpy.data.objects.new('Plane.005', me_plane_010)
ob_plane_004 = bpy.data.objects.new('Plane.004', me_plane_004)
ob_plane_003 = bpy.data.objects.new('Plane.003', me_plane_017)
ob_plane_002 = bpy.data.objects.new('Plane.002', me_plane_007)
ob_icosphere = bpy.data.objects.new('Icosphere', me_icosphere)
ob_cylinder = bpy.data.objects.new('Cylinder', me_cylinder)

# ---- transforms, parenting, visibility, modifiers, constraints
ob_vortexportalparticles.location = (1.916, -6.03, 2.236)
ob_vortexportalparticles.rotation_euler = (1.571, -0.0, 0.0)
ob_vortexportalparticles.scale = (1.638, 1.638, 1.638)
ob_vortexportalparticles.empty_display_type = 'SINGLE_ARROW'
ob_point_004.location = (1.911, -6.039, 2.4)
ob_point_004.scale = (0.801, 0.801, 0.801)
ob_plane_008.location = (1.865, -6.299, 0.7337)
ob_plane_008.scale = (0.7632, 0.7632, 0.7632)
_m = ob_plane_008.modifiers.new('Auto Smooth', 'NODES')
_m.node_group = ng_auto_smooth
_gi = [s.identifier for s in ng_auto_smooth.interface.items_tree if s.item_type == 'SOCKET' and s.in_out == 'INPUT']
_m[_gi[1]] = 3.142  # Angle
ob_plane_005.location = (1.865, -5.909, 0.7337)
ob_plane_005.scale = (0.7632, 0.6732, 0.7632)
_m = ob_plane_005.modifiers.new('Auto Smooth', 'NODES')
_m.node_group = ng_auto_smooth
_gi = [s.identifier for s in ng_auto_smooth.interface.items_tree if s.item_type == 'SOCKET' and s.in_out == 'INPUT']
_m[_gi[1]] = 3.142  # Angle
ob_plane_004.location = (1.865, -6.299, 0.7337)
ob_plane_004.scale = (0.7632, 0.7632, 0.7632)
_m = ob_plane_004.modifiers.new('Auto Smooth', 'NODES')
_m.node_group = ng_auto_smooth
_gi = [s.identifier for s in ng_auto_smooth.interface.items_tree if s.item_type == 'SOCKET' and s.in_out == 'INPUT']
_m[_gi[1]] = 3.142  # Angle
ob_plane_003.location = (1.865, -4.607, 0.6315)
ob_plane_003.scale = (0.3214, 0.3214, 0.3214)
_m = ob_plane_003.modifiers.new('Auto Smooth', 'NODES')
_m.node_group = ng_auto_smooth
_gi = [s.identifier for s in ng_auto_smooth.interface.items_tree if s.item_type == 'SOCKET' and s.in_out == 'INPUT']
_m[_gi[1]] = 3.142  # Angle
ob_plane_002.location = (1.904, -6.077, 2.307)
ob_plane_002.rotation_euler = (1.571, -0.0, 0.0)
ob_plane_002.scale = (1.346, 1.78, 0.801)
ob_icosphere.location = (34.45, 10.39, 8.975)
ob_icosphere.hide_render = True
ob_cylinder.location = (1.889, -5.996, 2.229)
ob_cylinder.rotation_euler = (1.571, -0.0, 0.0)
ob_cylinder.scale = (1.307, 1.756, 0.2446)
ob_cylinder.show_instancer_for_render = False
ob_cylinder.show_instancer_for_viewport = False
_m = ob_cylinder.modifiers.new('ParticleSystem', 'PARTICLE_SYSTEM')

# ---- collection membership
col_collection.objects.link(ob_vortexportalparticles)
col_collection.objects.link(ob_point_004)
col_collection.objects.link(ob_plane_008)
col_collection.objects.link(ob_plane_005)
col_collection.objects.link(ob_plane_004)
col_collection.objects.link(ob_plane_003)
col_collection.objects.link(ob_plane_002)
col_collection.objects.link(ob_icosphere)
col_collection.objects.link(ob_cylinder)

# ---- scene / render settings (as saved in the file)
scene.frame_start = 1; scene.frame_end = 250; scene.frame_set(222)
scene.render.engine = 'BLENDER_EEVEE_NEXT'
scene.cycles.sampling_pattern = 'TABULATED_SOBOL'
scene.view_settings.view_transform = 'Filmic'
bpy.context.view_layer.update()

# ---- added for rendering (the .blend has no active camera): camera
cam_auto = bpy.data.cameras.new('AutoCamera')
cam_auto.lens = 50.0
cam_auto.sensor_width = 36.0
cam_auto.clip_end = 1000.0
ob_auto_camera = bpy.data.objects.new('AutoCamera', cam_auto)
scene.collection.objects.link(ob_auto_camera)
ob_auto_camera.location = (7.00145, -11.5299, 6.35883)
ob_auto_camera.rotation_euler = (1.09748, -7.21219e-08, 0.694738)
scene.camera = ob_auto_camera
bpy.context.view_layer.update()
